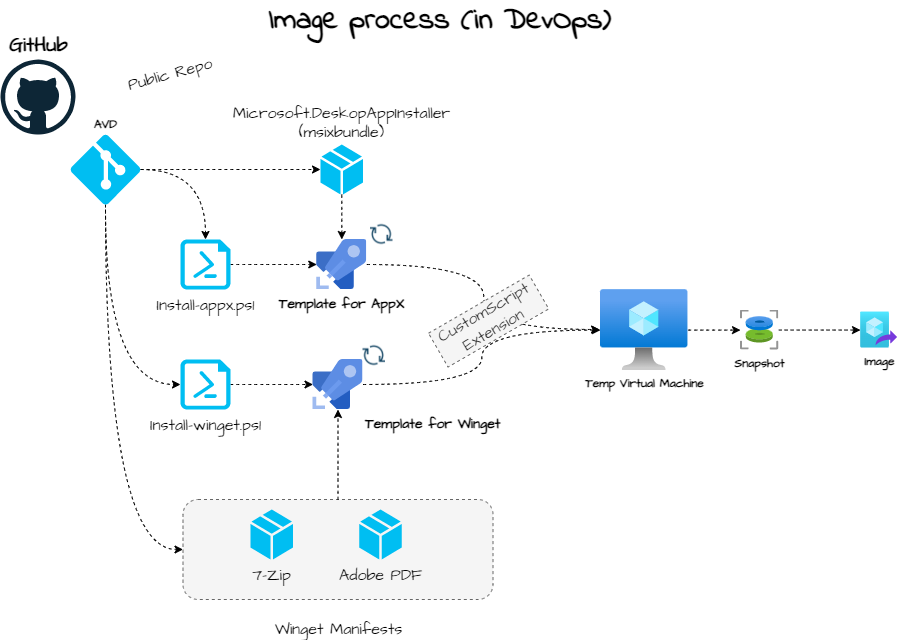

The diagram above was exported from draw.io. Its source (the exported page's mxGraphModel, read from the mxfile embedded in the PNG):
<mxGraphModel dx="2256" dy="764" grid="1" gridSize="10" guides="1" tooltips="1" connect="1" arrows="1" fold="1" page="1" pageScale="1" pageWidth="850" pageHeight="1100" math="0" shadow="0">
  <root>
    <mxCell id="emtbK1KZcHNL47cO9ffg-0" />
    <mxCell id="emtbK1KZcHNL47cO9ffg-1" parent="emtbK1KZcHNL47cO9ffg-0" />
    <mxCell id="x9JfE5bXLj-k9GzfQbJK-33" value="" style="group" vertex="1" connectable="0" parent="emtbK1KZcHNL47cO9ffg-1">
      <mxGeometry x="152.5" y="590" width="310" height="140" as="geometry" />
    </mxCell>
    <mxCell id="x9JfE5bXLj-k9GzfQbJK-26" value="" style="rounded=1;whiteSpace=wrap;html=1;fontFamily=Architects Daughter;fontSource=https%3A%2F%2Ffonts.googleapis.com%2Fcss%3Ffamily%3DArchitects%2BDaughter;fontSize=16;fillColor=#f5f5f5;fontColor=#333333;strokeColor=#666666;dashed=1;" vertex="1" parent="x9JfE5bXLj-k9GzfQbJK-33">
      <mxGeometry width="310" height="100" as="geometry" />
    </mxCell>
    <mxCell id="x9JfE5bXLj-k9GzfQbJK-32" value="Winget Manifests" style="text;html=1;align=center;verticalAlign=middle;resizable=0;points=[];autosize=1;strokeColor=none;fillColor=none;fontSize=16;fontFamily=Architects Daughter;" vertex="1" parent="x9JfE5bXLj-k9GzfQbJK-33">
      <mxGeometry x="85" y="120" width="140" height="20" as="geometry" />
    </mxCell>
    <mxCell id="x9JfE5bXLj-k9GzfQbJK-27" value="" style="edgeStyle=orthogonalEdgeStyle;curved=1;orthogonalLoop=1;jettySize=auto;html=1;dashed=1;fontFamily=Architects Daughter;fontSource=https%3A%2F%2Ffonts.googleapis.com%2Fcss%3Ffamily%3DArchitects%2BDaughter;fontSize=16;endArrow=classic;endFill=1;startSize=6;endSize=6;" edge="1" parent="emtbK1KZcHNL47cO9ffg-1" source="x9JfE5bXLj-k9GzfQbJK-26" target="x9JfE5bXLj-k9GzfQbJK-6">
      <mxGeometry relative="1" as="geometry" />
    </mxCell>
    <mxCell id="emtbK1KZcHNL47cO9ffg-2" value="&lt;font face=&quot;Indie Flower&quot; data-font-src=&quot;https://fonts.googleapis.com/css?family=Indie+Flower&quot; style=&quot;font-size: 30px&quot;&gt;Image process (in DevOps)&lt;/font&gt;" style="text;html=1;strokeColor=none;fillColor=none;align=center;verticalAlign=middle;whiteSpace=wrap;rounded=0;hachureGap=4;pointerEvents=0;fontStyle=1;fontSize=30;" vertex="1" parent="emtbK1KZcHNL47cO9ffg-1">
      <mxGeometry x="230" y="100" width="360" height="20" as="geometry" />
    </mxCell>
    <mxCell id="emtbK1KZcHNL47cO9ffg-11" value="Image" style="aspect=fixed;html=1;points=[];align=center;image;fontSize=12;image=img/lib/azure2/compute/Image_Definitions.svg;fontFamily=Architects Daughter;fontSource=https%3A%2F%2Ffonts.googleapis.com%2Fcss%3Ffamily%3DArchitects%2BDaughter;fontStyle=1" vertex="1" parent="emtbK1KZcHNL47cO9ffg-1">
      <mxGeometry x="830" y="402.55" width="37.13" height="36" as="geometry" />
    </mxCell>
    <mxCell id="emtbK1KZcHNL47cO9ffg-12" style="edgeStyle=orthogonalEdgeStyle;curved=1;orthogonalLoop=1;jettySize=auto;html=1;dashed=1;fontFamily=Architects Daughter;fontSource=https%3A%2F%2Ffonts.googleapis.com%2Fcss%3Ffamily%3DArchitects%2BDaughter;" edge="1" parent="emtbK1KZcHNL47cO9ffg-1" source="emtbK1KZcHNL47cO9ffg-13" target="emtbK1KZcHNL47cO9ffg-20">
      <mxGeometry relative="1" as="geometry" />
    </mxCell>
    <mxCell id="emtbK1KZcHNL47cO9ffg-13" value="Temp Virtual Machine" style="aspect=fixed;html=1;points=[];align=center;image;fontSize=12;image=img/lib/azure2/compute/Virtual_Machine.svg;fontFamily=Architects Daughter;fontSource=https%3A%2F%2Ffonts.googleapis.com%2Fcss%3Ffamily%3DArchitects%2BDaughter;fontStyle=1" vertex="1" parent="emtbK1KZcHNL47cO9ffg-1">
      <mxGeometry x="570" y="380.00000000000006" width="87.44" height="81.1" as="geometry" />
    </mxCell>
    <mxCell id="x9JfE5bXLj-k9GzfQbJK-3" value="" style="edgeStyle=orthogonalEdgeStyle;curved=1;orthogonalLoop=1;jettySize=auto;html=1;dashed=1;fontFamily=Architects Daughter;fontSource=https%3A%2F%2Ffonts.googleapis.com%2Fcss%3Ffamily%3DArchitects%2BDaughter;fontSize=16;endArrow=classic;endFill=1;startSize=6;endSize=6;" edge="1" parent="emtbK1KZcHNL47cO9ffg-1" source="emtbK1KZcHNL47cO9ffg-20" target="emtbK1KZcHNL47cO9ffg-11">
      <mxGeometry relative="1" as="geometry" />
    </mxCell>
    <mxCell id="emtbK1KZcHNL47cO9ffg-20" value="Snapshot" style="aspect=fixed;html=1;points=[];align=center;image;fontSize=12;image=img/lib/azure2/compute/Disks_Snapshots.svg;fontFamily=Architects Daughter;fontSource=https%3A%2F%2Ffonts.googleapis.com%2Fcss%3Ffamily%3DArchitects%2BDaughter;fontStyle=1" vertex="1" parent="emtbK1KZcHNL47cO9ffg-1">
      <mxGeometry x="710" y="400.55" width="38.31" height="40" as="geometry" />
    </mxCell>
    <mxCell id="emtbK1KZcHNL47cO9ffg-21" value="GitHub" style="dashed=0;outlineConnect=0;html=1;align=center;labelPosition=center;verticalLabelPosition=top;verticalAlign=bottom;shape=mxgraph.weblogos.github;fontFamily=Architects Daughter;fontSource=https%3A%2F%2Ffonts.googleapis.com%2Fcss%3Ffamily%3DArchitects%2BDaughter;fontSize=20;fontStyle=1" vertex="1" parent="emtbK1KZcHNL47cO9ffg-1">
      <mxGeometry x="-30" y="150" width="75" height="75" as="geometry" />
    </mxCell>
    <mxCell id="34nWguW4RUAveX0FoqhK-3" value="" style="edgeStyle=orthogonalEdgeStyle;curved=1;orthogonalLoop=1;jettySize=auto;html=1;dashed=1;fontFamily=Architects Daughter;fontSource=https%3A%2F%2Ffonts.googleapis.com%2Fcss%3Ffamily%3DArchitects%2BDaughter;fontSize=20;endArrow=classic;endFill=1;startSize=6;endSize=6;" edge="1" parent="emtbK1KZcHNL47cO9ffg-1" source="emtbK1KZcHNL47cO9ffg-22" target="34nWguW4RUAveX0FoqhK-0">
      <mxGeometry relative="1" as="geometry" />
    </mxCell>
    <mxCell id="x9JfE5bXLj-k9GzfQbJK-14" value="" style="edgeStyle=orthogonalEdgeStyle;curved=1;orthogonalLoop=1;jettySize=auto;html=1;dashed=1;fontFamily=Architects Daughter;fontSource=https%3A%2F%2Ffonts.googleapis.com%2Fcss%3Ffamily%3DArchitects%2BDaughter;fontSize=16;endArrow=classic;endFill=1;startSize=6;endSize=6;" edge="1" parent="emtbK1KZcHNL47cO9ffg-1" source="emtbK1KZcHNL47cO9ffg-22" target="x9JfE5bXLj-k9GzfQbJK-12">
      <mxGeometry relative="1" as="geometry" />
    </mxCell>
    <mxCell id="x9JfE5bXLj-k9GzfQbJK-20" style="edgeStyle=orthogonalEdgeStyle;curved=1;orthogonalLoop=1;jettySize=auto;html=1;entryX=0;entryY=0.5;entryDx=0;entryDy=0;entryPerimeter=0;dashed=1;fontFamily=Architects Daughter;fontSource=https%3A%2F%2Ffonts.googleapis.com%2Fcss%3Ffamily%3DArchitects%2BDaughter;fontSize=16;endArrow=classic;endFill=1;startSize=6;endSize=6;" edge="1" parent="emtbK1KZcHNL47cO9ffg-1" target="x9JfE5bXLj-k9GzfQbJK-18">
      <mxGeometry relative="1" as="geometry">
        <mxPoint x="75" y="300" as="sourcePoint" />
        <Array as="points">
          <mxPoint x="75" y="475" />
        </Array>
      </mxGeometry>
    </mxCell>
    <mxCell id="x9JfE5bXLj-k9GzfQbJK-28" style="edgeStyle=orthogonalEdgeStyle;curved=1;orthogonalLoop=1;jettySize=auto;html=1;entryX=0;entryY=0.5;entryDx=0;entryDy=0;dashed=1;fontFamily=Architects Daughter;fontSource=https%3A%2F%2Ffonts.googleapis.com%2Fcss%3Ffamily%3DArchitects%2BDaughter;fontSize=16;endArrow=classic;endFill=1;startSize=6;endSize=6;exitX=0.5;exitY=1;exitDx=0;exitDy=0;exitPerimeter=0;" edge="1" parent="emtbK1KZcHNL47cO9ffg-1" source="emtbK1KZcHNL47cO9ffg-22" target="x9JfE5bXLj-k9GzfQbJK-26">
      <mxGeometry relative="1" as="geometry">
        <Array as="points">
          <mxPoint x="75" y="640" />
        </Array>
      </mxGeometry>
    </mxCell>
    <mxCell id="emtbK1KZcHNL47cO9ffg-22" value="AVD" style="verticalLabelPosition=top;html=1;verticalAlign=bottom;align=center;strokeColor=none;fillColor=#00BEF2;shape=mxgraph.azure.git_repository;dashed=1;labelBackgroundColor=#FFFFFF;fontFamily=Architects Daughter;fontSource=https%3A%2F%2Ffonts.googleapis.com%2Fcss%3Ffamily%3DArchitects%2BDaughter;fontSize=12;fontStyle=1;labelPosition=center;" vertex="1" parent="emtbK1KZcHNL47cO9ffg-1">
      <mxGeometry x="40" y="225" width="70" height="70" as="geometry" />
    </mxCell>
    <mxCell id="x9JfE5bXLj-k9GzfQbJK-4" value="" style="edgeStyle=orthogonalEdgeStyle;curved=1;orthogonalLoop=1;jettySize=auto;html=1;dashed=1;fontFamily=Architects Daughter;fontSource=https%3A%2F%2Ffonts.googleapis.com%2Fcss%3Ffamily%3DArchitects%2BDaughter;fontSize=16;endArrow=classic;endFill=1;startSize=6;endSize=6;" edge="1" parent="emtbK1KZcHNL47cO9ffg-1" source="34nWguW4RUAveX0FoqhK-0" target="x9JfE5bXLj-k9GzfQbJK-0">
      <mxGeometry relative="1" as="geometry" />
    </mxCell>
    <mxCell id="34nWguW4RUAveX0FoqhK-0" value="Microsoft.DeskopAppInstaller&lt;br style=&quot;font-size: 16px;&quot;&gt;(msixbundle)" style="verticalLabelPosition=top;html=1;verticalAlign=bottom;align=center;strokeColor=none;fillColor=#00BEF2;shape=mxgraph.azure.cloud_service_package_file;fontFamily=Architects Daughter;fontSource=https%3A%2F%2Ffonts.googleapis.com%2Fcss%3Ffamily%3DArchitects%2BDaughter;fontSize=16;labelPosition=center;" vertex="1" parent="emtbK1KZcHNL47cO9ffg-1">
      <mxGeometry x="290" y="235.00000000000003" width="42.5" height="50" as="geometry" />
    </mxCell>
    <mxCell id="x9JfE5bXLj-k9GzfQbJK-22" style="edgeStyle=orthogonalEdgeStyle;curved=1;orthogonalLoop=1;jettySize=auto;html=1;entryX=-0.011;entryY=0.493;entryDx=0;entryDy=0;entryPerimeter=0;dashed=1;fontFamily=Architects Daughter;fontSource=https%3A%2F%2Ffonts.googleapis.com%2Fcss%3Ffamily%3DArchitects%2BDaughter;fontSize=16;endArrow=classic;endFill=1;startSize=6;endSize=6;" edge="1" parent="emtbK1KZcHNL47cO9ffg-1" source="x9JfE5bXLj-k9GzfQbJK-0" target="emtbK1KZcHNL47cO9ffg-13">
      <mxGeometry relative="1" as="geometry" />
    </mxCell>
    <mxCell id="x9JfE5bXLj-k9GzfQbJK-0" value="Template for AppX" style="sketch=0;aspect=fixed;html=1;points=[];align=center;image;fontSize=14;image=img/lib/mscae/Azure_Pipelines.svg;fontFamily=Architects Daughter;fontSource=https%3A%2F%2Ffonts.googleapis.com%2Fcss%3Ffamily%3DArchitects%2BDaughter;fontStyle=1" vertex="1" parent="emtbK1KZcHNL47cO9ffg-1">
      <mxGeometry x="286.25" y="330" width="50" height="50" as="geometry" />
    </mxCell>
    <mxCell id="x9JfE5bXLj-k9GzfQbJK-5" value="7-Zip" style="verticalLabelPosition=bottom;html=1;verticalAlign=top;align=center;strokeColor=none;fillColor=#00BEF2;shape=mxgraph.azure.cloud_service_package_file;fontFamily=Architects Daughter;fontSource=https%3A%2F%2Ffonts.googleapis.com%2Fcss%3Ffamily%3DArchitects%2BDaughter;fontSize=16;labelPosition=center;" vertex="1" parent="emtbK1KZcHNL47cO9ffg-1">
      <mxGeometry x="220" y="600" width="42.5" height="50" as="geometry" />
    </mxCell>
    <mxCell id="x9JfE5bXLj-k9GzfQbJK-21" style="edgeStyle=orthogonalEdgeStyle;curved=1;orthogonalLoop=1;jettySize=auto;html=1;dashed=1;fontFamily=Architects Daughter;fontSource=https%3A%2F%2Ffonts.googleapis.com%2Fcss%3Ffamily%3DArchitects%2BDaughter;fontSize=16;endArrow=classic;endFill=1;startSize=6;endSize=6;" edge="1" parent="emtbK1KZcHNL47cO9ffg-1" source="x9JfE5bXLj-k9GzfQbJK-6" target="emtbK1KZcHNL47cO9ffg-13">
      <mxGeometry relative="1" as="geometry" />
    </mxCell>
    <mxCell id="x9JfE5bXLj-k9GzfQbJK-6" value="Template for Winget" style="sketch=0;aspect=fixed;html=1;points=[];align=left;image;fontSize=14;image=img/lib/mscae/Azure_Pipelines.svg;fontFamily=Architects Daughter;fontSource=https%3A%2F%2Ffonts.googleapis.com%2Fcss%3Ffamily%3DArchitects%2BDaughter;fontStyle=1;labelPosition=right;verticalLabelPosition=bottom;verticalAlign=top;" vertex="1" parent="emtbK1KZcHNL47cO9ffg-1">
      <mxGeometry x="282.5" y="450" width="50" height="50" as="geometry" />
    </mxCell>
    <mxCell id="x9JfE5bXLj-k9GzfQbJK-13" value="" style="edgeStyle=orthogonalEdgeStyle;curved=1;orthogonalLoop=1;jettySize=auto;html=1;dashed=1;fontFamily=Architects Daughter;fontSource=https%3A%2F%2Ffonts.googleapis.com%2Fcss%3Ffamily%3DArchitects%2BDaughter;fontSize=16;endArrow=classic;endFill=1;startSize=6;endSize=6;" edge="1" parent="emtbK1KZcHNL47cO9ffg-1" source="x9JfE5bXLj-k9GzfQbJK-12" target="x9JfE5bXLj-k9GzfQbJK-0">
      <mxGeometry relative="1" as="geometry" />
    </mxCell>
    <mxCell id="x9JfE5bXLj-k9GzfQbJK-12" value="Install-appx.ps1" style="verticalLabelPosition=bottom;html=1;verticalAlign=top;align=center;strokeColor=none;fillColor=#00BEF2;shape=mxgraph.azure.powershell_file;pointerEvents=1;fontFamily=Architects Daughter;fontSource=https%3A%2F%2Ffonts.googleapis.com%2Fcss%3Ffamily%3DArchitects%2BDaughter;fontSize=16;" vertex="1" parent="emtbK1KZcHNL47cO9ffg-1">
      <mxGeometry x="150" y="330" width="50" height="50" as="geometry" />
    </mxCell>
    <mxCell id="x9JfE5bXLj-k9GzfQbJK-19" value="" style="edgeStyle=orthogonalEdgeStyle;curved=1;orthogonalLoop=1;jettySize=auto;html=1;dashed=1;fontFamily=Architects Daughter;fontSource=https%3A%2F%2Ffonts.googleapis.com%2Fcss%3Ffamily%3DArchitects%2BDaughter;fontSize=16;endArrow=classic;endFill=1;startSize=6;endSize=6;" edge="1" parent="emtbK1KZcHNL47cO9ffg-1" source="x9JfE5bXLj-k9GzfQbJK-18" target="x9JfE5bXLj-k9GzfQbJK-6">
      <mxGeometry relative="1" as="geometry" />
    </mxCell>
    <mxCell id="x9JfE5bXLj-k9GzfQbJK-18" value="Install-winget.ps1" style="verticalLabelPosition=bottom;html=1;verticalAlign=top;align=center;strokeColor=none;fillColor=#00BEF2;shape=mxgraph.azure.powershell_file;pointerEvents=1;fontFamily=Architects Daughter;fontSource=https%3A%2F%2Ffonts.googleapis.com%2Fcss%3Ffamily%3DArchitects%2BDaughter;fontSize=16;" vertex="1" parent="emtbK1KZcHNL47cO9ffg-1">
      <mxGeometry x="150" y="450" width="50" height="50" as="geometry" />
    </mxCell>
    <mxCell id="x9JfE5bXLj-k9GzfQbJK-23" value="" style="shape=image;html=1;verticalAlign=top;verticalLabelPosition=bottom;labelBackgroundColor=#ffffff;imageAspect=0;aspect=fixed;image=https://cdn4.iconfinder.com/data/icons/evil-icons-user-interface/64/download-128.png;fontFamily=Architects Daughter;fontSource=https%3A%2F%2Ffonts.googleapis.com%2Fcss%3Ffamily%3DArchitects%2BDaughter;fontSize=16;" vertex="1" parent="emtbK1KZcHNL47cO9ffg-1">
      <mxGeometry x="336.25" y="310" width="30" height="30" as="geometry" />
    </mxCell>
    <mxCell id="x9JfE5bXLj-k9GzfQbJK-24" value="" style="shape=image;html=1;verticalAlign=top;verticalLabelPosition=bottom;labelBackgroundColor=#ffffff;imageAspect=0;aspect=fixed;image=https://cdn4.iconfinder.com/data/icons/evil-icons-user-interface/64/download-128.png;fontFamily=Architects Daughter;fontSource=https%3A%2F%2Ffonts.googleapis.com%2Fcss%3Ffamily%3DArchitects%2BDaughter;fontSize=16;" vertex="1" parent="emtbK1KZcHNL47cO9ffg-1">
      <mxGeometry x="328.75" y="431.1" width="30" height="30" as="geometry" />
    </mxCell>
    <mxCell id="x9JfE5bXLj-k9GzfQbJK-25" value="Adobe PDF" style="verticalLabelPosition=bottom;html=1;verticalAlign=top;align=center;strokeColor=none;fillColor=#00BEF2;shape=mxgraph.azure.cloud_service_package_file;fontFamily=Architects Daughter;fontSource=https%3A%2F%2Ffonts.googleapis.com%2Fcss%3Ffamily%3DArchitects%2BDaughter;fontSize=16;labelPosition=center;" vertex="1" parent="emtbK1KZcHNL47cO9ffg-1">
      <mxGeometry x="328.75" y="600" width="42.5" height="50" as="geometry" />
    </mxCell>
    <mxCell id="x9JfE5bXLj-k9GzfQbJK-29" value="Public Repo" style="text;html=1;strokeColor=none;fillColor=none;align=center;verticalAlign=middle;whiteSpace=wrap;rounded=0;dashed=1;fontFamily=Architects Daughter;fontSource=https%3A%2F%2Ffonts.googleapis.com%2Fcss%3Ffamily%3DArchitects%2BDaughter;fontSize=16;rotation=-15;" vertex="1" parent="emtbK1KZcHNL47cO9ffg-1">
      <mxGeometry x="80" y="150" width="120" height="30" as="geometry" />
    </mxCell>
    <mxCell id="x9JfE5bXLj-k9GzfQbJK-30" value="CustomScript Extension" style="text;html=1;strokeColor=#666666;fillColor=#f5f5f5;align=center;verticalAlign=middle;whiteSpace=wrap;rounded=0;dashed=1;fontFamily=Architects Daughter;fontSource=https%3A%2F%2Ffonts.googleapis.com%2Fcss%3Ffamily%3DArchitects%2BDaughter;fontSize=16;rotation=-30;fontColor=#333333;" vertex="1" parent="emtbK1KZcHNL47cO9ffg-1">
      <mxGeometry x="400" y="392.03000000000003" width="116.28" height="39.07" as="geometry" />
    </mxCell>
  </root>
</mxGraphModel>